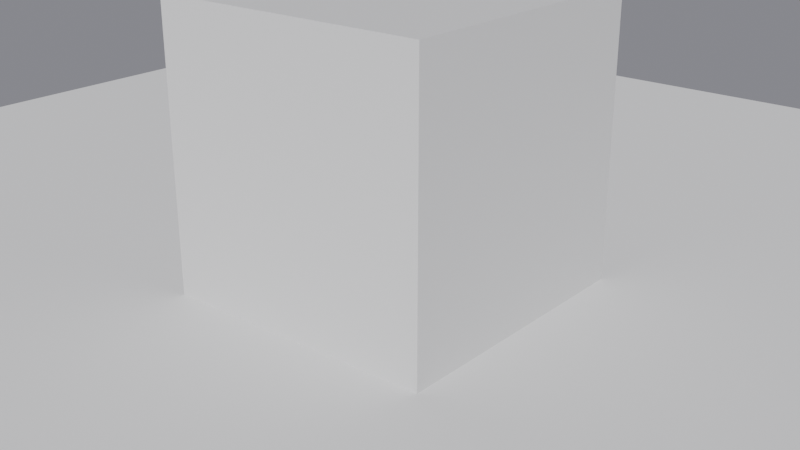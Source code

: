 # Source: L02_riparata_v01.blend  (saved by Blender 5.0.119; exported with 4.5.12 LTS)
import bpy
from mathutils import Matrix  # noqa: F401  (used for matrix-valued properties, if any)

bpy.ops.wm.read_factory_settings(use_empty=True)
scene = bpy.context.scene
scene.name = 'Scene'

# ---- materials (node trees are filled in below, after node groups)
mat_mat_difettoso = bpy.data.materials.new('Mat_Difettoso')

# ---- material node trees
mat_mat_difettoso.use_nodes = True; mat_mat_difettoso.node_tree.nodes.clear()
_N = mat_mat_difettoso.node_tree.nodes; _L = mat_mat_difettoso.node_tree.links
n0 = _N.new('ShaderNodeBsdfPrincipled'); n0.name = 'Principled BSDF'; n0.location = (-200, 100)
n1 = _N.new('ShaderNodeOutputMaterial'); n1.name = 'Material Output'; n1.location = (200, 100)
_L.new(n0.outputs[0], n1.inputs[0])
n1.is_active_output = True

# ---- world
world_mondo = bpy.data.worlds.new('Mondo'); scene.world = world_mondo
world_mondo.use_nodes = True; world_mondo.node_tree.nodes.clear()
_N = world_mondo.node_tree.nodes; _L = world_mondo.node_tree.links
n0 = _N.new('ShaderNodeBackground'); n0.name = 'Background'; n0.location = (-200, 100)
n0.inputs[0].default_value = (0.25, 0.25, 0.28, 1.0)
n1 = _N.new('ShaderNodeOutputWorld'); n1.name = 'World Output'; n1.location = (200, 100)
_L.new(n0.outputs[0], n1.inputs[0])
n1.is_active_output = True

# ---- cameras
cam_camera = bpy.data.cameras.new('Camera')

# ---- lights
light_sun = bpy.data.lights.new('Sun', 'SUN')
light_sun.energy = 3.0

# ---- meshes
me_plane = bpy.data.meshes.new('Plane')
me_plane.from_pydata([(-3.0, -3.0, 0.0), (3.0, -3.0, 0.0), (-3.0, 3.0, 0.0), (3.0, 3.0, 0.0)], [], [(0, 1, 3, 2)])
_uv = me_plane.uv_layers.new(name='UVMap')
_uv.uv.foreach_set('vector', [0.0, 0.0, 1.0, 0.0, 1.0, 1.0, 0.0, 1.0])
me_plane.update()
me_difettoso = bpy.data.meshes.new('Difettoso')
me_difettoso.from_pydata([(-0.5, -0.5, -0.5), (-0.5, -0.5, 0.5), (-0.5, 0.5, -0.5), (-0.5, 0.5, 0.5), (0.5, -0.5, -0.5), (0.5, -0.5, 0.5), (0.5, 0.5, -0.5), (0.5, 0.5, 0.5)], [], [(0, 1, 3, 2), (2, 3, 7, 6), (6, 7, 5, 4), (4, 5, 1, 0), (2, 6, 4, 0), (1, 5, 7, 3)])
me_difettoso.materials.append(mat_mat_difettoso)
me_difettoso.update()

# ---- objects
ob_sole = bpy.data.objects.new('Sole', light_sun)
ob_pavimento = bpy.data.objects.new('Pavimento', me_plane)
ob_camera = bpy.data.objects.new('Camera', cam_camera)
ob_difettoso = bpy.data.objects.new('Difettoso', me_difettoso)

# ---- transforms, parenting, visibility, modifiers, constraints
ob_sole.location = (5.0, -5.0, 8.0)
ob_sole.rotation_euler = (0.8727, 0.0, 0.5236)
ob_pavimento.location = (0.0, 0.0, 0.0)
ob_camera.location = (2.2, -2.6, 1.6)
ob_camera.rotation_euler = (1.187, 0.0, 0.6981)
ob_difettoso.location = (0.0, 0.0, 0.5)

# ---- collection membership
scene.collection.objects.link(ob_sole)
scene.collection.objects.link(ob_pavimento)
scene.collection.objects.link(ob_camera)
scene.collection.objects.link(ob_difettoso)

# ---- scene / render settings (as saved in the file)
scene.camera = ob_camera
scene.frame_start = 1; scene.frame_end = 250; scene.frame_set(1)
scene.render.engine = 'BLENDER_EEVEE_NEXT'
scene.render.bake_bias = 0.0
scene.render.bake_samples = 0
scene.cycles.sampling_pattern = 'TABULATED_SOBOL'
scene.eevee.use_volume_custom_range = False
bpy.context.view_layer.update()
